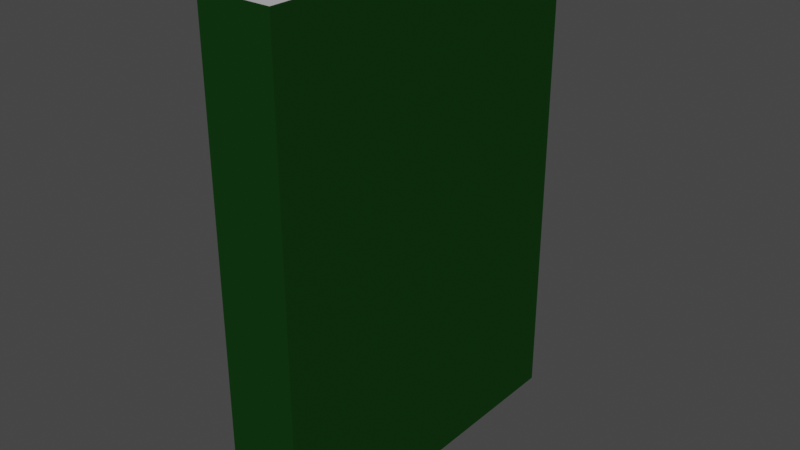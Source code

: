 # Source: green_book.blend  (saved by Blender 2.91.10; exported with 4.5.12 LTS)
import bpy
from mathutils import Matrix  # noqa: F401  (used for matrix-valued properties, if any)

bpy.ops.wm.read_factory_settings(use_empty=True)
scene = bpy.context.scene
scene.name = 'Scene'

# ---- materials (node trees are filled in below, after node groups)
mat_book0_material_002 = bpy.data.materials.new('Book0_material.002')
mat_book0_material_002.use_transparent_shadow = False
mat_book0_material_002.diffuse_color = (0.0001793, 0.03565, 0.0, 1.0)
mat_book0_side_material_002 = bpy.data.materials.new('Book0_side_material.002')
mat_book0_side_material_002.use_transparent_shadow = False
mat_book0_side_material_002.diffuse_color = (0.5, 0.5, 0.3, 1.0)

# ---- material node trees
mat_book0_material_002.use_nodes = True; mat_book0_material_002.node_tree.nodes.clear()
_N = mat_book0_material_002.node_tree.nodes; _L = mat_book0_material_002.node_tree.links
n0 = _N.new('ShaderNodeBsdfPrincipled'); n0.name = 'Principled BSDF'; n0.location = (10, 300)
n0.distribution = 'GGX'
n0.subsurface_method = 'BURLEY'
n0.inputs[3].default_value = 1.45
n0.inputs[27].default_value = (0.0, 0.0, 0.0, 1.0)
n0.inputs[28].default_value = 1.0
n1 = _N.new('ShaderNodeOutputMaterial'); n1.name = 'Material Output'; n1.location = (1100, 160)
n2 = _N.new('ShaderNodeBsdfDiffuse'); n2.name = 'Diffuse BSDF'; n2.location = (200, 320)
n2.inputs[0].default_value = (0.0001793, 0.03565, 0.0, 1.0)
n3 = _N.new('ShaderNodeBsdfAnisotropic'); n3.name = 'Glossy_0'; n3.location = (200, 0)
n3.distribution = 'GGX'
n4 = _N.new('ShaderNodeMixShader'); n4.name = 'Mix_0'; n4.location = (500, 160)
n4.inputs[0].default_value = 0.05
_L.new(n2.outputs[0], n4.inputs[1])
_L.new(n3.outputs[0], n4.inputs[2])
_L.new(n4.outputs[0], n1.inputs[0])
n1.is_active_output = True
mat_book0_side_material_002.use_nodes = True; mat_book0_side_material_002.node_tree.nodes.clear()
_N = mat_book0_side_material_002.node_tree.nodes; _L = mat_book0_side_material_002.node_tree.links
n0 = _N.new('ShaderNodeBsdfPrincipled'); n0.name = 'Principled BSDF'; n0.location = (10, 300)
n0.distribution = 'GGX'
n0.subsurface_method = 'BURLEY'
n0.inputs[3].default_value = 1.45
n0.inputs[27].default_value = (0.0, 0.0, 0.0, 1.0)
n0.inputs[28].default_value = 1.0
n1 = _N.new('ShaderNodeOutputMaterial'); n1.name = 'Material Output'; n1.location = (1100, 160)
n2 = _N.new('ShaderNodeBsdfDiffuse'); n2.name = 'Diffuse BSDF'; n2.location = (200, 320)
n2.inputs[0].default_value = (0.5, 0.5, 0.5, 1.0)
n3 = _N.new('ShaderNodeBsdfAnisotropic'); n3.name = 'Glossy_0'; n3.location = (200, 0)
n3.distribution = 'GGX'
n4 = _N.new('ShaderNodeMixShader'); n4.name = 'Mix_0'; n4.location = (500, 160)
n4.inputs[0].default_value = 0.03
_L.new(n2.outputs[0], n4.inputs[1])
_L.new(n3.outputs[0], n4.inputs[2])
_L.new(n4.outputs[0], n1.inputs[0])
n1.is_active_output = True

# ---- world
world_world = bpy.data.worlds.new('World'); scene.world = world_world
world_world.use_nodes = True; world_world.node_tree.nodes.clear()
_N = world_world.node_tree.nodes; _L = world_world.node_tree.links
n0 = _N.new('ShaderNodeOutputWorld'); n0.name = 'World Output'; n0.location = (300, 300)
n1 = _N.new('ShaderNodeBackground'); n1.name = 'Background'; n1.location = (10, 300)
n1.inputs[0].default_value = (0.05088, 0.05088, 0.05088, 1.0)
_L.new(n1.outputs[0], n0.inputs[0])
n0.is_active_output = True
world_world.color = (0.05088, 0.05088, 0.05088)
world_world.use_sun_shadow = False
world_world.sun_shadow_jitter_overblur = 0.0

# ---- meshes
me_book0_002 = bpy.data.meshes.new('Book0.002')
me_book0_002.from_pydata([(0.0, -0.22, 0.0), (0.0, 0.0, 0.0), (0.0, 0.0, 0.3), (0.0, -0.22, 0.3), (0.00142, -0.2186, 0.0), (0.00142, 0.0, 0.0), (0.00142, 0.0, 0.3), (0.00142, -0.2186, 0.3), (0.04358, -0.2186, 0.0), (0.04358, 0.0, 0.0), (0.04358, 0.0, 0.3), (0.04358, -0.2186, 0.3), (0.045, -0.22, 0.0), (0.045, 0.0, 0.0), (0.045, 0.0, 0.3), (0.045, -0.22, 0.3), (0.00142, -0.2186, 0.2986), (0.00142, -0.00142, 0.2986), (0.04358, -0.00142, 0.2986), (0.04358, -0.2186, 0.2986), (0.00142, -0.2186, 0.00142), (0.00142, -0.00142, 0.00142), (0.04358, -0.00142, 0.00142), (0.04358, -0.2186, 0.00142)], [], [(0, 3, 2, 1), (4, 5, 6, 7), (8, 11, 10, 9), (12, 13, 14, 15), (0, 12, 15, 3), (4, 7, 11, 8), (3, 15, 11, 7), (0, 4, 8, 12), (0, 1, 5, 4), (8, 9, 13, 12), (3, 7, 6, 2), (11, 15, 14, 10), (1, 2, 6, 5), (9, 10, 14, 13), (16, 19, 18, 17), (20, 21, 22, 23), (17, 18, 22, 21)])
me_book0_002.polygons.foreach_set('material_index', [0, 0, 0, 0, 0, 0, 0, 0, 0, 0, 0, 0, 0, 0, 1, 1, 1])
_uv = me_book0_002.uv_layers.new(name='UVMap')
_uv.uv.foreach_set('vector', [7.865e-05, 0.5464, 0.6185, 0.5464, 0.6185, 0.9999, 7.878e-05, 0.9999, 0.0, 0.0, 0.0, 0.0, 0.0, 0.0, 0.0, 0.0, 0.0, 0.0, 0.0, 0.0, 0.0, 0.0, 0.0, 0.0, 7.864e-05, 0.4536, 7.872e-05, 7.864e-05, 0.6185, 7.876e-05, 0.6185, 0.4536, 7.865e-05, 0.5464, 7.864e-05, 0.4536, 0.6185, 0.4536, 0.6185, 0.5464, 0.0, 0.0, 0.0, 0.0, 0.0, 0.0, 0.0, 0.0, 0.0, 0.0, 0.0, 0.0, 0.0, 0.0, 0.0, 0.0, 0.0, 0.0, 0.0, 0.0, 0.0, 0.0, 0.0, 0.0, 0.0, 0.0, 0.0, 0.0, 0.0, 0.0, 0.0, 0.0, 0.0, 0.0, 0.0, 0.0, 0.0, 0.0, 0.0, 0.0, 0.0, 0.0, 0.0, 0.0, 0.0, 0.0, 0.0, 0.0, 0.0, 0.0, 0.0, 0.0, 0.0, 0.0, 0.0, 0.0, 0.0, 0.0, 0.0, 0.0, 0.0, 0.0, 0.0, 0.0, 0.0, 0.0, 0.0, 0.0, 0.0, 0.0, 0.0, 0.0, 2.418e-05, 2.401e-05, 0.05766, 2.411e-05, 0.05766, 0.2969, 2.406e-05, 0.2969, 2.401e-05, 1.0, 2.402e-05, 0.7031, 0.05766, 0.7031, 0.05766, 1.0, 2.406e-05, 0.2969, 0.05766, 0.2969, 0.05766, 0.7031, 2.402e-05, 0.7031])
me_book0_002.materials.append(mat_book0_material_002)
me_book0_002.materials.append(mat_book0_side_material_002)
me_book0_002.use_remesh_fix_poles = True
me_book0_002.use_remesh_preserve_attributes = False
me_book0_002.use_mirror_vertex_groups = False
me_book0_002.update()

# ---- objects
ob_book0 = bpy.data.objects.new('Book0', me_book0_002)

# ---- transforms, parenting, visibility, modifiers, constraints
ob_book0.location = (0.0, 0.0, 0.0)
ob_book0.lineart.crease_threshold = 0.0

# ---- collection membership
scene.collection.objects.link(ob_book0)

# ---- scene / render settings (as saved in the file)
scene.frame_start = 1; scene.frame_end = 250; scene.frame_set(1)
scene.render.engine = 'BLENDER_EEVEE_NEXT'
scene.cycles.use_denoising = False
scene.cycles.samples = 128
scene.cycles.sampling_pattern = 'TABULATED_SOBOL'
scene.cycles.use_adaptive_sampling = False
scene.cycles.use_light_tree = False
scene.view_settings.view_transform = 'Filmic'
bpy.context.view_layer.update()

# ---- added for rendering (the .blend has no active camera and no usable light): camera, sun
cam_auto = bpy.data.cameras.new('AutoCamera')
cam_auto.lens = 50.0
cam_auto.sensor_width = 36.0
cam_auto.clip_end = 1000.0
ob_auto_camera = bpy.data.objects.new('AutoCamera', cam_auto)
scene.collection.objects.link(ob_auto_camera)
ob_auto_camera.location = (0.369212, -0.526055, 0.42737)
ob_auto_camera.rotation_euler = (1.09748, -7.21219e-08, 0.694738)
scene.camera = ob_auto_camera
light_auto_sun = bpy.data.lights.new('AutoSun', 'SUN')
light_auto_sun.energy = 3.0
light_auto_sun.angle = 0.0523599
ob_auto_sun = bpy.data.objects.new('AutoSun', light_auto_sun)
scene.collection.objects.link(ob_auto_sun)
ob_auto_sun.rotation_euler = (0.872665, 0.174533, 0.523599)
bpy.context.view_layer.update()
